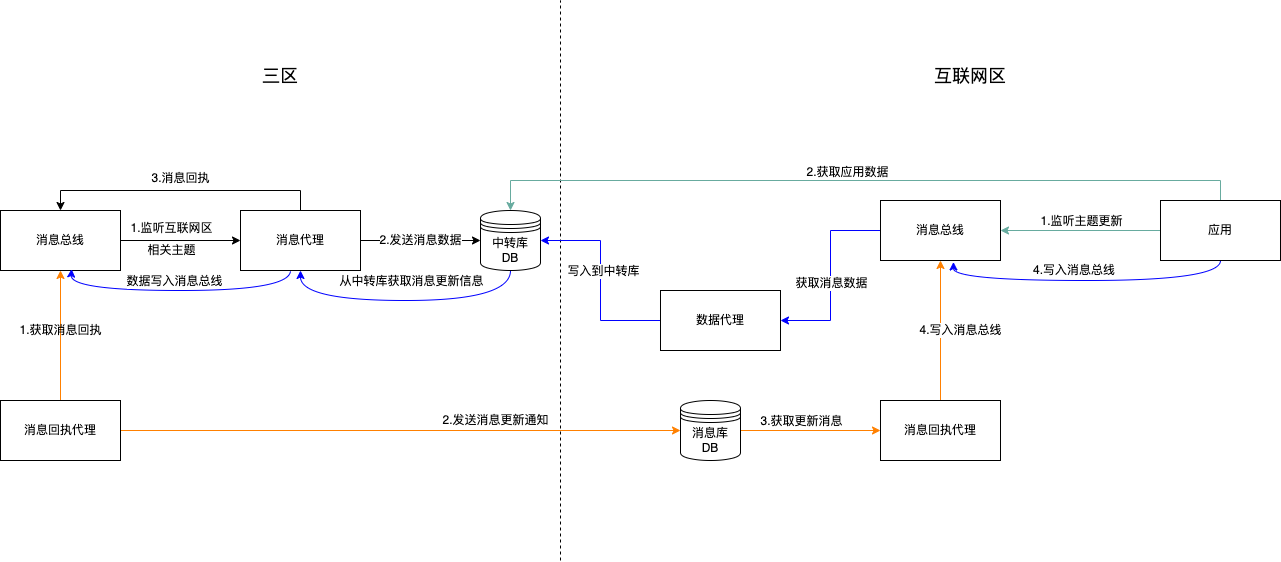

The diagram above was exported from draw.io. Its source (the exported page's mxGraphModel, read from the mxfile embedded in the PNG):
<mxGraphModel dx="1426" dy="684" grid="1" gridSize="10" guides="1" tooltips="1" connect="1" arrows="1" fold="1" page="1" pageScale="1" pageWidth="827" pageHeight="1169" math="0" shadow="0">
  <root>
    <mxCell id="0" />
    <mxCell id="1" parent="0" />
    <mxCell id="2Cvc88GyRyda1wZsC7F1-8" style="edgeStyle=orthogonalEdgeStyle;rounded=0;orthogonalLoop=1;jettySize=auto;html=1;exitX=1;exitY=0.5;exitDx=0;exitDy=0;entryX=0;entryY=0.5;entryDx=0;entryDy=0;fontSize=18;" edge="1" parent="1" source="2Cvc88GyRyda1wZsC7F1-1" target="2Cvc88GyRyda1wZsC7F1-3">
      <mxGeometry relative="1" as="geometry" />
    </mxCell>
    <mxCell id="2Cvc88GyRyda1wZsC7F1-9" value="&lt;font style=&quot;font-size: 12px&quot;&gt;1.监听互联网区&lt;br&gt;相关主题&lt;br&gt;&lt;/font&gt;" style="edgeLabel;html=1;align=center;verticalAlign=middle;resizable=0;points=[];fontSize=18;labelBackgroundColor=none;" vertex="1" connectable="0" parent="2Cvc88GyRyda1wZsC7F1-8">
      <mxGeometry x="-0.4167" y="4" relative="1" as="geometry">
        <mxPoint x="15" y="-1" as="offset" />
      </mxGeometry>
    </mxCell>
    <mxCell id="2Cvc88GyRyda1wZsC7F1-1" value="消息总线" style="rounded=0;whiteSpace=wrap;html=1;" vertex="1" parent="1">
      <mxGeometry x="50" y="270" width="120" height="60" as="geometry" />
    </mxCell>
    <mxCell id="2Cvc88GyRyda1wZsC7F1-10" value="2.发送消息数据" style="edgeStyle=orthogonalEdgeStyle;rounded=0;orthogonalLoop=1;jettySize=auto;html=1;exitX=1;exitY=0.5;exitDx=0;exitDy=0;entryX=0;entryY=0.5;entryDx=0;entryDy=0;fontSize=12;" edge="1" parent="1" source="2Cvc88GyRyda1wZsC7F1-3" target="2Cvc88GyRyda1wZsC7F1-5">
      <mxGeometry relative="1" as="geometry" />
    </mxCell>
    <mxCell id="2Cvc88GyRyda1wZsC7F1-17" style="edgeStyle=orthogonalEdgeStyle;rounded=0;orthogonalLoop=1;jettySize=auto;html=1;entryX=0;entryY=0.5;entryDx=0;entryDy=0;fontSize=12;exitX=1;exitY=0.5;exitDx=0;exitDy=0;strokeColor=#FF8000;" edge="1" parent="1" source="2Cvc88GyRyda1wZsC7F1-27" target="2Cvc88GyRyda1wZsC7F1-16">
      <mxGeometry relative="1" as="geometry">
        <mxPoint x="180" y="510" as="sourcePoint" />
      </mxGeometry>
    </mxCell>
    <mxCell id="2Cvc88GyRyda1wZsC7F1-25" style="edgeStyle=orthogonalEdgeStyle;rounded=0;orthogonalLoop=1;jettySize=auto;html=1;exitX=0.5;exitY=0;exitDx=0;exitDy=0;entryX=0.5;entryY=0;entryDx=0;entryDy=0;fontSize=12;" edge="1" parent="1" source="2Cvc88GyRyda1wZsC7F1-3" target="2Cvc88GyRyda1wZsC7F1-1">
      <mxGeometry relative="1" as="geometry" />
    </mxCell>
    <mxCell id="2Cvc88GyRyda1wZsC7F1-43" style="edgeStyle=orthogonalEdgeStyle;curved=1;rounded=0;orthogonalLoop=1;jettySize=auto;html=1;fontSize=12;strokeColor=#0000FF;entryX=0.592;entryY=0.975;entryDx=0;entryDy=0;entryPerimeter=0;" edge="1" parent="1" target="2Cvc88GyRyda1wZsC7F1-1">
      <mxGeometry relative="1" as="geometry">
        <mxPoint x="340" y="330" as="sourcePoint" />
        <Array as="points">
          <mxPoint x="340" y="350" />
          <mxPoint x="120" y="350" />
        </Array>
      </mxGeometry>
    </mxCell>
    <mxCell id="2Cvc88GyRyda1wZsC7F1-44" value="数据写入消息总线" style="edgeLabel;html=1;align=center;verticalAlign=middle;resizable=0;points=[];fontSize=12;" vertex="1" connectable="0" parent="2Cvc88GyRyda1wZsC7F1-43">
      <mxGeometry x="0.3571" y="-4" relative="1" as="geometry">
        <mxPoint x="40" y="-6" as="offset" />
      </mxGeometry>
    </mxCell>
    <mxCell id="2Cvc88GyRyda1wZsC7F1-3" value="消息代理" style="rounded=0;whiteSpace=wrap;html=1;" vertex="1" parent="1">
      <mxGeometry x="290" y="270" width="120" height="60" as="geometry" />
    </mxCell>
    <mxCell id="2Cvc88GyRyda1wZsC7F1-37" style="edgeStyle=orthogonalEdgeStyle;rounded=0;orthogonalLoop=1;jettySize=auto;html=1;exitX=0.5;exitY=1;exitDx=0;exitDy=0;entryX=0.5;entryY=1;entryDx=0;entryDy=0;fontSize=12;strokeColor=#0000FF;curved=1;" edge="1" parent="1" source="2Cvc88GyRyda1wZsC7F1-5" target="2Cvc88GyRyda1wZsC7F1-3">
      <mxGeometry relative="1" as="geometry">
        <Array as="points">
          <mxPoint x="560" y="360" />
          <mxPoint x="350" y="360" />
        </Array>
      </mxGeometry>
    </mxCell>
    <mxCell id="2Cvc88GyRyda1wZsC7F1-39" value="从中转库获取消息更新信息" style="edgeLabel;html=1;align=center;verticalAlign=middle;resizable=0;points=[];fontSize=12;" vertex="1" connectable="0" parent="2Cvc88GyRyda1wZsC7F1-37">
      <mxGeometry x="0.24" y="1" relative="1" as="geometry">
        <mxPoint x="37" y="-21" as="offset" />
      </mxGeometry>
    </mxCell>
    <mxCell id="2Cvc88GyRyda1wZsC7F1-5" value="中转库&lt;br&gt;DB" style="shape=datastore;whiteSpace=wrap;html=1;" vertex="1" parent="1">
      <mxGeometry x="530" y="270" width="60" height="60" as="geometry" />
    </mxCell>
    <mxCell id="2Cvc88GyRyda1wZsC7F1-6" value="" style="endArrow=none;dashed=1;html=1;rounded=0;" edge="1" parent="1">
      <mxGeometry width="50" height="50" relative="1" as="geometry">
        <mxPoint x="610" y="620" as="sourcePoint" />
        <mxPoint x="610" y="60" as="targetPoint" />
      </mxGeometry>
    </mxCell>
    <mxCell id="2Cvc88GyRyda1wZsC7F1-7" value="&lt;font style=&quot;font-size: 18px&quot;&gt;三区&lt;/font&gt;" style="text;html=1;strokeColor=none;fillColor=none;align=center;verticalAlign=middle;whiteSpace=wrap;rounded=0;" vertex="1" parent="1">
      <mxGeometry x="300" y="120" width="60" height="30" as="geometry" />
    </mxCell>
    <mxCell id="2Cvc88GyRyda1wZsC7F1-31" style="edgeStyle=orthogonalEdgeStyle;rounded=0;orthogonalLoop=1;jettySize=auto;html=1;exitX=0;exitY=0.5;exitDx=0;exitDy=0;entryX=1;entryY=0.5;entryDx=0;entryDy=0;fontSize=12;strokeColor=#0000FF;" edge="1" parent="1" source="2Cvc88GyRyda1wZsC7F1-11" target="2Cvc88GyRyda1wZsC7F1-30">
      <mxGeometry relative="1" as="geometry" />
    </mxCell>
    <mxCell id="2Cvc88GyRyda1wZsC7F1-35" value="获取消息数据" style="edgeLabel;html=1;align=center;verticalAlign=middle;resizable=0;points=[];fontSize=12;" vertex="1" connectable="0" parent="2Cvc88GyRyda1wZsC7F1-31">
      <mxGeometry x="0.0684" relative="1" as="geometry">
        <mxPoint y="1" as="offset" />
      </mxGeometry>
    </mxCell>
    <mxCell id="2Cvc88GyRyda1wZsC7F1-11" value="消息总线" style="rounded=0;whiteSpace=wrap;html=1;" vertex="1" parent="1">
      <mxGeometry x="930" y="260" width="120" height="60" as="geometry" />
    </mxCell>
    <mxCell id="2Cvc88GyRyda1wZsC7F1-13" style="edgeStyle=orthogonalEdgeStyle;rounded=0;orthogonalLoop=1;jettySize=auto;html=1;exitX=0;exitY=0.5;exitDx=0;exitDy=0;entryX=1;entryY=0.5;entryDx=0;entryDy=0;fontSize=12;strokeColor=#67AB9F;" edge="1" parent="1" source="2Cvc88GyRyda1wZsC7F1-12" target="2Cvc88GyRyda1wZsC7F1-11">
      <mxGeometry relative="1" as="geometry" />
    </mxCell>
    <mxCell id="2Cvc88GyRyda1wZsC7F1-14" value="1.监听主题更新" style="edgeLabel;html=1;align=center;verticalAlign=middle;resizable=0;points=[];fontSize=12;" vertex="1" connectable="0" parent="2Cvc88GyRyda1wZsC7F1-13">
      <mxGeometry x="0.25" y="1" relative="1" as="geometry">
        <mxPoint x="20" y="-11" as="offset" />
      </mxGeometry>
    </mxCell>
    <mxCell id="2Cvc88GyRyda1wZsC7F1-23" style="edgeStyle=orthogonalEdgeStyle;rounded=0;orthogonalLoop=1;jettySize=auto;html=1;exitX=0.5;exitY=0;exitDx=0;exitDy=0;entryX=0.5;entryY=0;entryDx=0;entryDy=0;fontSize=12;strokeColor=#67AB9F;" edge="1" parent="1" source="2Cvc88GyRyda1wZsC7F1-12" target="2Cvc88GyRyda1wZsC7F1-5">
      <mxGeometry relative="1" as="geometry" />
    </mxCell>
    <mxCell id="2Cvc88GyRyda1wZsC7F1-24" value="2.获取应用数据" style="edgeLabel;html=1;align=center;verticalAlign=middle;resizable=0;points=[];fontSize=12;" vertex="1" connectable="0" parent="2Cvc88GyRyda1wZsC7F1-23">
      <mxGeometry x="0.0368" y="3" relative="1" as="geometry">
        <mxPoint y="-12" as="offset" />
      </mxGeometry>
    </mxCell>
    <mxCell id="2Cvc88GyRyda1wZsC7F1-34" style="edgeStyle=orthogonalEdgeStyle;rounded=0;orthogonalLoop=1;jettySize=auto;html=1;exitX=0.5;exitY=1;exitDx=0;exitDy=0;entryX=0.608;entryY=1.025;entryDx=0;entryDy=0;fontSize=12;strokeColor=#0000FF;curved=1;entryPerimeter=0;" edge="1" parent="1" source="2Cvc88GyRyda1wZsC7F1-12" target="2Cvc88GyRyda1wZsC7F1-11">
      <mxGeometry relative="1" as="geometry">
        <Array as="points">
          <mxPoint x="1270" y="340" />
          <mxPoint x="1003" y="340" />
        </Array>
      </mxGeometry>
    </mxCell>
    <mxCell id="2Cvc88GyRyda1wZsC7F1-12" value="应用" style="rounded=0;whiteSpace=wrap;html=1;labelBackgroundColor=none;fontSize=12;" vertex="1" parent="1">
      <mxGeometry x="1210" y="260" width="120" height="60" as="geometry" />
    </mxCell>
    <mxCell id="2Cvc88GyRyda1wZsC7F1-20" style="edgeStyle=orthogonalEdgeStyle;rounded=0;orthogonalLoop=1;jettySize=auto;html=1;exitX=1;exitY=0.5;exitDx=0;exitDy=0;entryX=0;entryY=0.5;entryDx=0;entryDy=0;fontSize=12;strokeColor=#FF8000;" edge="1" parent="1" source="2Cvc88GyRyda1wZsC7F1-16" target="2Cvc88GyRyda1wZsC7F1-19">
      <mxGeometry relative="1" as="geometry" />
    </mxCell>
    <mxCell id="2Cvc88GyRyda1wZsC7F1-21" value="3.获取更新消息" style="edgeLabel;html=1;align=center;verticalAlign=middle;resizable=0;points=[];fontSize=12;" vertex="1" connectable="0" parent="2Cvc88GyRyda1wZsC7F1-20">
      <mxGeometry x="-0.6286" y="-1" relative="1" as="geometry">
        <mxPoint x="34" y="-11" as="offset" />
      </mxGeometry>
    </mxCell>
    <mxCell id="2Cvc88GyRyda1wZsC7F1-16" value="消息库&lt;br&gt;DB" style="shape=datastore;whiteSpace=wrap;html=1;" vertex="1" parent="1">
      <mxGeometry x="730" y="460" width="60" height="60" as="geometry" />
    </mxCell>
    <mxCell id="2Cvc88GyRyda1wZsC7F1-18" value="2.发送消息更新通知" style="text;html=1;align=center;verticalAlign=middle;resizable=0;points=[];autosize=1;strokeColor=none;fillColor=none;fontSize=12;" vertex="1" parent="1">
      <mxGeometry x="485" y="470" width="120" height="20" as="geometry" />
    </mxCell>
    <mxCell id="2Cvc88GyRyda1wZsC7F1-22" value="4.写入消息总线" style="edgeStyle=orthogonalEdgeStyle;rounded=0;orthogonalLoop=1;jettySize=auto;html=1;exitX=0.5;exitY=0;exitDx=0;exitDy=0;entryX=0.5;entryY=1;entryDx=0;entryDy=0;fontSize=12;strokeColor=#FF8000;" edge="1" parent="1" source="2Cvc88GyRyda1wZsC7F1-19" target="2Cvc88GyRyda1wZsC7F1-11">
      <mxGeometry y="-20" relative="1" as="geometry">
        <mxPoint as="offset" />
      </mxGeometry>
    </mxCell>
    <mxCell id="2Cvc88GyRyda1wZsC7F1-19" value="消息回执代理" style="rounded=0;whiteSpace=wrap;html=1;" vertex="1" parent="1">
      <mxGeometry x="930" y="460" width="120" height="60" as="geometry" />
    </mxCell>
    <mxCell id="2Cvc88GyRyda1wZsC7F1-26" value="3.消息回执" style="text;html=1;align=center;verticalAlign=middle;resizable=0;points=[];autosize=1;strokeColor=none;fillColor=none;fontSize=12;" vertex="1" parent="1">
      <mxGeometry x="195" y="228" width="70" height="20" as="geometry" />
    </mxCell>
    <mxCell id="2Cvc88GyRyda1wZsC7F1-28" style="edgeStyle=orthogonalEdgeStyle;rounded=0;orthogonalLoop=1;jettySize=auto;html=1;exitX=0.5;exitY=0;exitDx=0;exitDy=0;entryX=0.5;entryY=1;entryDx=0;entryDy=0;fontSize=12;strokeColor=#FF8000;" edge="1" parent="1" source="2Cvc88GyRyda1wZsC7F1-27" target="2Cvc88GyRyda1wZsC7F1-1">
      <mxGeometry relative="1" as="geometry" />
    </mxCell>
    <mxCell id="2Cvc88GyRyda1wZsC7F1-27" value="消息回执代理" style="rounded=0;whiteSpace=wrap;html=1;" vertex="1" parent="1">
      <mxGeometry x="50" y="460" width="120" height="60" as="geometry" />
    </mxCell>
    <mxCell id="2Cvc88GyRyda1wZsC7F1-29" value="1.获取消息回执" style="text;html=1;align=center;verticalAlign=middle;resizable=0;points=[];autosize=1;strokeColor=none;fillColor=none;fontSize=12;" vertex="1" parent="1">
      <mxGeometry x="60" y="380" width="100" height="20" as="geometry" />
    </mxCell>
    <mxCell id="2Cvc88GyRyda1wZsC7F1-32" style="edgeStyle=orthogonalEdgeStyle;rounded=0;orthogonalLoop=1;jettySize=auto;html=1;exitX=0;exitY=0.5;exitDx=0;exitDy=0;entryX=1;entryY=0.5;entryDx=0;entryDy=0;fontSize=12;strokeColor=#0000FF;" edge="1" parent="1" source="2Cvc88GyRyda1wZsC7F1-30" target="2Cvc88GyRyda1wZsC7F1-5">
      <mxGeometry relative="1" as="geometry" />
    </mxCell>
    <mxCell id="2Cvc88GyRyda1wZsC7F1-36" value="写入到中转库" style="edgeLabel;html=1;align=center;verticalAlign=middle;resizable=0;points=[];fontSize=12;" vertex="1" connectable="0" parent="2Cvc88GyRyda1wZsC7F1-32">
      <mxGeometry x="0.105" y="-2" relative="1" as="geometry">
        <mxPoint y="1" as="offset" />
      </mxGeometry>
    </mxCell>
    <mxCell id="2Cvc88GyRyda1wZsC7F1-30" value="数据代理" style="rounded=0;whiteSpace=wrap;html=1;" vertex="1" parent="1">
      <mxGeometry x="710" y="350" width="120" height="60" as="geometry" />
    </mxCell>
    <mxCell id="2Cvc88GyRyda1wZsC7F1-46" value="&lt;meta charset=&quot;utf-8&quot;&gt;&lt;span style=&quot;color: rgb(0, 0, 0); font-family: helvetica; font-size: 12px; font-style: normal; font-weight: 400; letter-spacing: normal; text-align: center; text-indent: 0px; text-transform: none; word-spacing: 0px; background-color: rgb(255, 255, 255); display: inline; float: none;&quot;&gt;4.写入消息总线&lt;/span&gt;" style="text;whiteSpace=wrap;html=1;fontSize=12;" vertex="1" parent="1">
      <mxGeometry x="1081" y="316" width="110" height="30" as="geometry" />
    </mxCell>
    <mxCell id="2Cvc88GyRyda1wZsC7F1-51" value="&lt;font style=&quot;font-size: 18px&quot;&gt;互联网区&lt;/font&gt;" style="text;html=1;strokeColor=none;fillColor=none;align=center;verticalAlign=middle;whiteSpace=wrap;rounded=0;" vertex="1" parent="1">
      <mxGeometry x="980" y="120" width="80" height="30" as="geometry" />
    </mxCell>
  </root>
</mxGraphModel>